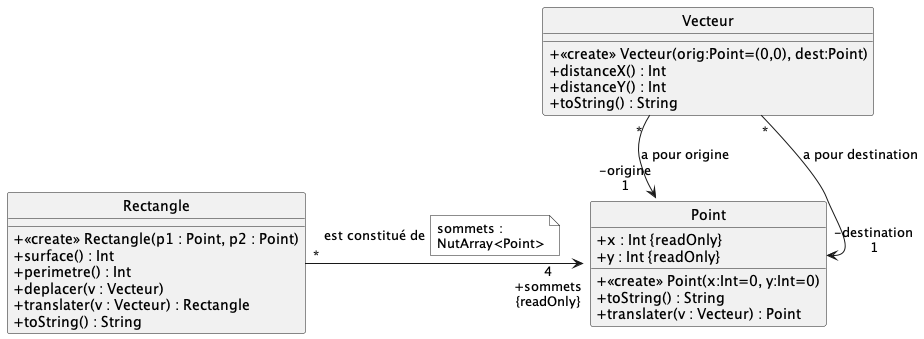

The diagram above was rendered by PlantUML. Its source (embedded in the PNG):
@startuml

hide circle
skinparam monochrome true
skinparam classAttributeIconSize 0
skinparam backgroundcolor white

class Point {
    + x : Int {readOnly}
    + y : Int {readOnly}
    + <<create>> Point(x:Int=0, y:Int=0)
    + toString() : String
    + translater(v : Vecteur) : Point
}

class Vecteur {
    + <<create>> Vecteur(orig:Point=(0,0), dest:Point)
    + distanceX() : Int
    + distanceY() : Int
    + toString() : String
}


class Rectangle {
    + <<create>> Rectangle(p1 : Point, p2 : Point)
    + surface() : Int
    + perimetre() : Int
    + deplacer(v : Vecteur)
    + translater(v : Vecteur) : Rectangle
    + toString() : String
}

Rectangle "*" -> "4\n+sommets\n{readOnly}" Point : est constitué de
note right on link #white
sommets : 
NutArray<Point>
end note
Vecteur "*" --> "-origine\n1" Point : a pour origine
Vecteur "*" --> "-destination\n1" Point::y : a pour destination


@enduml